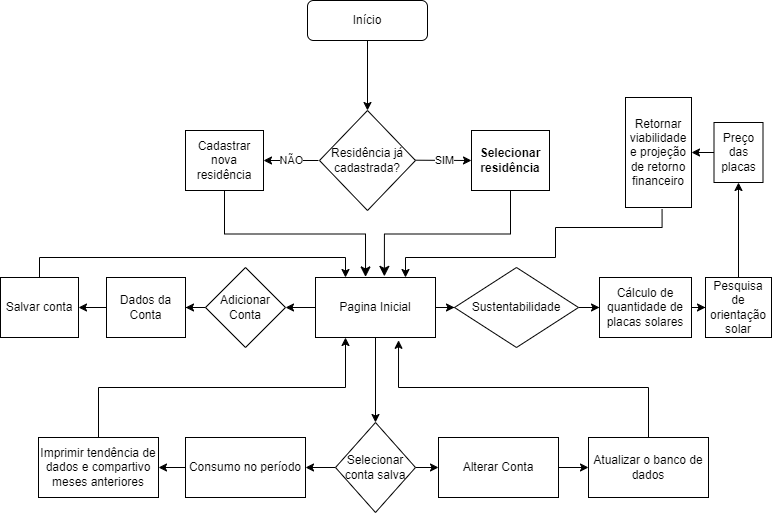

The diagram above was exported from draw.io. Its source (the exported page's mxGraphModel, read from the mxfile embedded in the PNG):
<mxGraphModel dx="1138" dy="672" grid="1" gridSize="10" guides="1" tooltips="1" connect="1" arrows="1" fold="1" page="1" pageScale="1" pageWidth="827" pageHeight="1169" math="0" shadow="0">
  <root>
    <mxCell id="WIyWlLk6GJQsqaUBKTNV-0" />
    <mxCell id="WIyWlLk6GJQsqaUBKTNV-1" parent="WIyWlLk6GJQsqaUBKTNV-0" />
    <mxCell id="WIyWlLk6GJQsqaUBKTNV-2" value="" style="rounded=0;html=1;jettySize=auto;orthogonalLoop=1;fontSize=11;endArrow=classic;endFill=1;endSize=8;strokeWidth=1;shadow=0;labelBackgroundColor=none;edgeStyle=orthogonalEdgeStyle;exitX=0.5;exitY=1;exitDx=0;exitDy=0;entryX=0.574;entryY=-0.019;entryDx=0;entryDy=0;entryPerimeter=0;" parent="WIyWlLk6GJQsqaUBKTNV-1" edge="1" target="HsQvCj_lRUJRRgkSwoSf-4" source="YraOOQmpstsJ0q8z-m_v-6">
      <mxGeometry relative="1" as="geometry">
        <mxPoint x="414" y="327" as="targetPoint" />
        <mxPoint x="549" y="260" as="sourcePoint" />
      </mxGeometry>
    </mxCell>
    <mxCell id="WIyWlLk6GJQsqaUBKTNV-3" value="Início" style="rounded=1;whiteSpace=wrap;html=1;fontSize=12;glass=0;strokeWidth=1;shadow=0;" parent="WIyWlLk6GJQsqaUBKTNV-1" vertex="1">
      <mxGeometry x="346" y="50" width="120" height="40" as="geometry" />
    </mxCell>
    <mxCell id="HsQvCj_lRUJRRgkSwoSf-5" value="" style="edgeStyle=orthogonalEdgeStyle;rounded=0;orthogonalLoop=1;jettySize=auto;html=1;exitDx=0;exitDy=0;" parent="WIyWlLk6GJQsqaUBKTNV-1" target="HsQvCj_lRUJRRgkSwoSf-4" edge="1">
      <mxGeometry relative="1" as="geometry">
        <mxPoint x="414" y="327" as="sourcePoint" />
      </mxGeometry>
    </mxCell>
    <mxCell id="HsQvCj_lRUJRRgkSwoSf-11" value="" style="edgeStyle=orthogonalEdgeStyle;rounded=0;orthogonalLoop=1;jettySize=auto;html=1;" parent="WIyWlLk6GJQsqaUBKTNV-1" source="HsQvCj_lRUJRRgkSwoSf-4" target="HsQvCj_lRUJRRgkSwoSf-10" edge="1">
      <mxGeometry relative="1" as="geometry" />
    </mxCell>
    <mxCell id="HsQvCj_lRUJRRgkSwoSf-25" value="" style="edgeStyle=orthogonalEdgeStyle;rounded=0;orthogonalLoop=1;jettySize=auto;html=1;" parent="WIyWlLk6GJQsqaUBKTNV-1" source="HsQvCj_lRUJRRgkSwoSf-4" target="HsQvCj_lRUJRRgkSwoSf-24" edge="1">
      <mxGeometry relative="1" as="geometry" />
    </mxCell>
    <mxCell id="HsQvCj_lRUJRRgkSwoSf-37" value="" style="edgeStyle=orthogonalEdgeStyle;rounded=0;orthogonalLoop=1;jettySize=auto;html=1;" parent="WIyWlLk6GJQsqaUBKTNV-1" source="HsQvCj_lRUJRRgkSwoSf-4" target="HsQvCj_lRUJRRgkSwoSf-36" edge="1">
      <mxGeometry relative="1" as="geometry" />
    </mxCell>
    <mxCell id="HsQvCj_lRUJRRgkSwoSf-4" value="Pagina Inicial" style="rounded=0;whiteSpace=wrap;html=1;" parent="WIyWlLk6GJQsqaUBKTNV-1" vertex="1">
      <mxGeometry x="354" y="327" width="120" height="60" as="geometry" />
    </mxCell>
    <mxCell id="HsQvCj_lRUJRRgkSwoSf-13" value="" style="edgeStyle=orthogonalEdgeStyle;rounded=0;orthogonalLoop=1;jettySize=auto;html=1;" parent="WIyWlLk6GJQsqaUBKTNV-1" source="HsQvCj_lRUJRRgkSwoSf-10" target="HsQvCj_lRUJRRgkSwoSf-12" edge="1">
      <mxGeometry relative="1" as="geometry" />
    </mxCell>
    <mxCell id="HsQvCj_lRUJRRgkSwoSf-10" value="Adicionar Conta" style="rhombus;whiteSpace=wrap;html=1;rounded=0;" parent="WIyWlLk6GJQsqaUBKTNV-1" vertex="1">
      <mxGeometry x="244" y="317" width="80" height="80" as="geometry" />
    </mxCell>
    <mxCell id="HsQvCj_lRUJRRgkSwoSf-15" value="" style="edgeStyle=orthogonalEdgeStyle;rounded=0;orthogonalLoop=1;jettySize=auto;html=1;" parent="WIyWlLk6GJQsqaUBKTNV-1" source="HsQvCj_lRUJRRgkSwoSf-12" target="HsQvCj_lRUJRRgkSwoSf-14" edge="1">
      <mxGeometry relative="1" as="geometry" />
    </mxCell>
    <mxCell id="HsQvCj_lRUJRRgkSwoSf-12" value="Dados da Conta" style="whiteSpace=wrap;html=1;rounded=0;" parent="WIyWlLk6GJQsqaUBKTNV-1" vertex="1">
      <mxGeometry x="145" y="327" width="79" height="60" as="geometry" />
    </mxCell>
    <mxCell id="HsQvCj_lRUJRRgkSwoSf-20" value="" style="edgeStyle=orthogonalEdgeStyle;rounded=0;orthogonalLoop=1;jettySize=auto;html=1;exitX=0.5;exitY=0;exitDx=0;exitDy=0;endArrow=classic;endFill=1;entryX=0.25;entryY=0;entryDx=0;entryDy=0;" parent="WIyWlLk6GJQsqaUBKTNV-1" source="HsQvCj_lRUJRRgkSwoSf-14" target="HsQvCj_lRUJRRgkSwoSf-4" edge="1">
      <mxGeometry relative="1" as="geometry">
        <mxPoint x="414.00000000000006" y="307" as="targetPoint" />
        <Array as="points">
          <mxPoint x="78" y="307" />
          <mxPoint x="384" y="307" />
        </Array>
      </mxGeometry>
    </mxCell>
    <mxCell id="HsQvCj_lRUJRRgkSwoSf-14" value="Salvar conta" style="whiteSpace=wrap;html=1;rounded=0;" parent="WIyWlLk6GJQsqaUBKTNV-1" vertex="1">
      <mxGeometry x="39" y="327" width="78" height="60" as="geometry" />
    </mxCell>
    <mxCell id="HsQvCj_lRUJRRgkSwoSf-27" value="" style="edgeStyle=orthogonalEdgeStyle;rounded=0;orthogonalLoop=1;jettySize=auto;html=1;" parent="WIyWlLk6GJQsqaUBKTNV-1" source="HsQvCj_lRUJRRgkSwoSf-24" target="HsQvCj_lRUJRRgkSwoSf-26" edge="1">
      <mxGeometry relative="1" as="geometry" />
    </mxCell>
    <mxCell id="HsQvCj_lRUJRRgkSwoSf-32" value="" style="edgeStyle=orthogonalEdgeStyle;rounded=0;orthogonalLoop=1;jettySize=auto;html=1;" parent="WIyWlLk6GJQsqaUBKTNV-1" source="HsQvCj_lRUJRRgkSwoSf-24" target="HsQvCj_lRUJRRgkSwoSf-31" edge="1">
      <mxGeometry relative="1" as="geometry" />
    </mxCell>
    <mxCell id="HsQvCj_lRUJRRgkSwoSf-24" value="Selecionar conta salva" style="rhombus;whiteSpace=wrap;html=1;rounded=0;" parent="WIyWlLk6GJQsqaUBKTNV-1" vertex="1">
      <mxGeometry x="374" y="472" width="80" height="90" as="geometry" />
    </mxCell>
    <mxCell id="HsQvCj_lRUJRRgkSwoSf-29" value="" style="edgeStyle=orthogonalEdgeStyle;rounded=0;orthogonalLoop=1;jettySize=auto;html=1;" parent="WIyWlLk6GJQsqaUBKTNV-1" source="HsQvCj_lRUJRRgkSwoSf-26" target="HsQvCj_lRUJRRgkSwoSf-28" edge="1">
      <mxGeometry relative="1" as="geometry" />
    </mxCell>
    <mxCell id="HsQvCj_lRUJRRgkSwoSf-26" value="Consumo no período" style="whiteSpace=wrap;html=1;rounded=0;" parent="WIyWlLk6GJQsqaUBKTNV-1" vertex="1">
      <mxGeometry x="224" y="487" width="120" height="60" as="geometry" />
    </mxCell>
    <mxCell id="HsQvCj_lRUJRRgkSwoSf-30" value="" style="edgeStyle=orthogonalEdgeStyle;rounded=0;orthogonalLoop=1;jettySize=auto;html=1;entryX=0.25;entryY=1;entryDx=0;entryDy=0;exitX=0.5;exitY=0;exitDx=0;exitDy=0;" parent="WIyWlLk6GJQsqaUBKTNV-1" source="HsQvCj_lRUJRRgkSwoSf-28" target="HsQvCj_lRUJRRgkSwoSf-4" edge="1">
      <mxGeometry relative="1" as="geometry" />
    </mxCell>
    <mxCell id="HsQvCj_lRUJRRgkSwoSf-28" value="Imprimir tendência de dados e compartivo meses anteriores" style="whiteSpace=wrap;html=1;rounded=0;" parent="WIyWlLk6GJQsqaUBKTNV-1" vertex="1">
      <mxGeometry x="77" y="487" width="120" height="60" as="geometry" />
    </mxCell>
    <mxCell id="HsQvCj_lRUJRRgkSwoSf-34" value="" style="edgeStyle=orthogonalEdgeStyle;rounded=0;orthogonalLoop=1;jettySize=auto;html=1;" parent="WIyWlLk6GJQsqaUBKTNV-1" source="HsQvCj_lRUJRRgkSwoSf-31" target="HsQvCj_lRUJRRgkSwoSf-33" edge="1">
      <mxGeometry relative="1" as="geometry" />
    </mxCell>
    <mxCell id="HsQvCj_lRUJRRgkSwoSf-31" value="Alterar Conta" style="whiteSpace=wrap;html=1;rounded=0;" parent="WIyWlLk6GJQsqaUBKTNV-1" vertex="1">
      <mxGeometry x="477" y="487" width="120" height="60" as="geometry" />
    </mxCell>
    <mxCell id="HsQvCj_lRUJRRgkSwoSf-35" style="edgeStyle=orthogonalEdgeStyle;rounded=0;orthogonalLoop=1;jettySize=auto;html=1;exitX=0.5;exitY=0;exitDx=0;exitDy=0;entryX=0.692;entryY=1.047;entryDx=0;entryDy=0;entryPerimeter=0;" parent="WIyWlLk6GJQsqaUBKTNV-1" source="HsQvCj_lRUJRRgkSwoSf-33" target="HsQvCj_lRUJRRgkSwoSf-4" edge="1">
      <mxGeometry relative="1" as="geometry" />
    </mxCell>
    <mxCell id="HsQvCj_lRUJRRgkSwoSf-33" value="Atualizar o banco de dados" style="whiteSpace=wrap;html=1;rounded=0;" parent="WIyWlLk6GJQsqaUBKTNV-1" vertex="1">
      <mxGeometry x="627" y="487" width="120" height="60" as="geometry" />
    </mxCell>
    <mxCell id="HsQvCj_lRUJRRgkSwoSf-39" value="" style="edgeStyle=orthogonalEdgeStyle;rounded=0;orthogonalLoop=1;jettySize=auto;html=1;" parent="WIyWlLk6GJQsqaUBKTNV-1" source="HsQvCj_lRUJRRgkSwoSf-36" target="HsQvCj_lRUJRRgkSwoSf-38" edge="1">
      <mxGeometry relative="1" as="geometry" />
    </mxCell>
    <mxCell id="HsQvCj_lRUJRRgkSwoSf-36" value="Sustentabilidade" style="rhombus;whiteSpace=wrap;html=1;rounded=0;" parent="WIyWlLk6GJQsqaUBKTNV-1" vertex="1">
      <mxGeometry x="493" y="317" width="124" height="80" as="geometry" />
    </mxCell>
    <mxCell id="HsQvCj_lRUJRRgkSwoSf-41" value="" style="edgeStyle=orthogonalEdgeStyle;rounded=0;orthogonalLoop=1;jettySize=auto;html=1;" parent="WIyWlLk6GJQsqaUBKTNV-1" source="HsQvCj_lRUJRRgkSwoSf-38" target="HsQvCj_lRUJRRgkSwoSf-40" edge="1">
      <mxGeometry relative="1" as="geometry" />
    </mxCell>
    <mxCell id="HsQvCj_lRUJRRgkSwoSf-38" value="Cálculo de quantidade de placas solares" style="whiteSpace=wrap;html=1;rounded=0;" parent="WIyWlLk6GJQsqaUBKTNV-1" vertex="1">
      <mxGeometry x="638" y="327" width="92" height="60" as="geometry" />
    </mxCell>
    <mxCell id="HsQvCj_lRUJRRgkSwoSf-43" value="" style="edgeStyle=orthogonalEdgeStyle;rounded=0;orthogonalLoop=1;jettySize=auto;html=1;" parent="WIyWlLk6GJQsqaUBKTNV-1" source="HsQvCj_lRUJRRgkSwoSf-40" target="HsQvCj_lRUJRRgkSwoSf-42" edge="1">
      <mxGeometry relative="1" as="geometry" />
    </mxCell>
    <mxCell id="HsQvCj_lRUJRRgkSwoSf-40" value="Pesquisa de orientação solar" style="whiteSpace=wrap;html=1;rounded=0;" parent="WIyWlLk6GJQsqaUBKTNV-1" vertex="1">
      <mxGeometry x="744" y="327" width="66" height="60" as="geometry" />
    </mxCell>
    <mxCell id="HsQvCj_lRUJRRgkSwoSf-45" value="" style="edgeStyle=orthogonalEdgeStyle;rounded=0;orthogonalLoop=1;jettySize=auto;html=1;" parent="WIyWlLk6GJQsqaUBKTNV-1" source="HsQvCj_lRUJRRgkSwoSf-42" target="HsQvCj_lRUJRRgkSwoSf-44" edge="1">
      <mxGeometry relative="1" as="geometry" />
    </mxCell>
    <mxCell id="HsQvCj_lRUJRRgkSwoSf-42" value="Preço das placas" style="whiteSpace=wrap;html=1;rounded=0;" parent="WIyWlLk6GJQsqaUBKTNV-1" vertex="1">
      <mxGeometry x="752.5" y="172" width="49" height="60" as="geometry" />
    </mxCell>
    <mxCell id="HsQvCj_lRUJRRgkSwoSf-46" style="edgeStyle=orthogonalEdgeStyle;rounded=0;orthogonalLoop=1;jettySize=auto;html=1;exitX=0.554;exitY=1.017;exitDx=0;exitDy=0;entryX=0.75;entryY=0;entryDx=0;entryDy=0;exitPerimeter=0;" parent="WIyWlLk6GJQsqaUBKTNV-1" source="HsQvCj_lRUJRRgkSwoSf-44" target="HsQvCj_lRUJRRgkSwoSf-4" edge="1">
      <mxGeometry relative="1" as="geometry">
        <Array as="points">
          <mxPoint x="701" y="277" />
          <mxPoint x="594" y="277" />
          <mxPoint x="594" y="307" />
          <mxPoint x="444" y="307" />
        </Array>
      </mxGeometry>
    </mxCell>
    <mxCell id="HsQvCj_lRUJRRgkSwoSf-44" value="Retornar viabilidade e projeção de retorno financeiro" style="whiteSpace=wrap;html=1;rounded=0;" parent="WIyWlLk6GJQsqaUBKTNV-1" vertex="1">
      <mxGeometry x="664" y="147" width="66" height="110" as="geometry" />
    </mxCell>
    <mxCell id="YraOOQmpstsJ0q8z-m_v-0" value="" style="endArrow=classic;html=1;rounded=0;entryX=0;entryY=0.5;entryDx=0;entryDy=0;" edge="1" parent="WIyWlLk6GJQsqaUBKTNV-1" target="YraOOQmpstsJ0q8z-m_v-6">
      <mxGeometry relative="1" as="geometry">
        <mxPoint x="454" y="209.71" as="sourcePoint" />
        <mxPoint x="504" y="210.21" as="targetPoint" />
      </mxGeometry>
    </mxCell>
    <mxCell id="YraOOQmpstsJ0q8z-m_v-1" value="SIM" style="edgeLabel;resizable=0;html=1;align=center;verticalAlign=middle;" connectable="0" vertex="1" parent="YraOOQmpstsJ0q8z-m_v-0">
      <mxGeometry relative="1" as="geometry" />
    </mxCell>
    <mxCell id="YraOOQmpstsJ0q8z-m_v-3" value="" style="endArrow=classic;html=1;rounded=0;entryX=1;entryY=0.5;entryDx=0;entryDy=0;" edge="1" parent="WIyWlLk6GJQsqaUBKTNV-1" target="YraOOQmpstsJ0q8z-m_v-8">
      <mxGeometry relative="1" as="geometry">
        <mxPoint x="357" y="210" as="sourcePoint" />
        <mxPoint x="302" y="212" as="targetPoint" />
      </mxGeometry>
    </mxCell>
    <mxCell id="YraOOQmpstsJ0q8z-m_v-4" value="NÃO" style="edgeLabel;resizable=0;html=1;align=center;verticalAlign=middle;" connectable="0" vertex="1" parent="YraOOQmpstsJ0q8z-m_v-3">
      <mxGeometry relative="1" as="geometry" />
    </mxCell>
    <mxCell id="YraOOQmpstsJ0q8z-m_v-5" value="Residência já cadastrada?" style="rhombus;whiteSpace=wrap;html=1;rounded=0;" vertex="1" parent="WIyWlLk6GJQsqaUBKTNV-1">
      <mxGeometry x="358" y="160" width="96" height="100" as="geometry" />
    </mxCell>
    <mxCell id="YraOOQmpstsJ0q8z-m_v-6" value="Selecionar residência" style="whiteSpace=wrap;html=1;rounded=0;fontStyle=1" vertex="1" parent="WIyWlLk6GJQsqaUBKTNV-1">
      <mxGeometry x="510" y="180" width="78" height="60" as="geometry" />
    </mxCell>
    <mxCell id="YraOOQmpstsJ0q8z-m_v-8" value="Cadastrar nova residência" style="whiteSpace=wrap;html=1;rounded=0;" vertex="1" parent="WIyWlLk6GJQsqaUBKTNV-1">
      <mxGeometry x="224" y="180" width="78" height="60" as="geometry" />
    </mxCell>
    <mxCell id="YraOOQmpstsJ0q8z-m_v-10" value="" style="rounded=0;html=1;jettySize=auto;orthogonalLoop=1;fontSize=11;endArrow=classic;endFill=1;endSize=8;strokeWidth=1;shadow=0;labelBackgroundColor=none;edgeStyle=orthogonalEdgeStyle;exitX=0.5;exitY=1;exitDx=0;exitDy=0;entryX=0.417;entryY=-0.01;entryDx=0;entryDy=0;entryPerimeter=0;" edge="1" parent="WIyWlLk6GJQsqaUBKTNV-1" source="YraOOQmpstsJ0q8z-m_v-8" target="HsQvCj_lRUJRRgkSwoSf-4">
      <mxGeometry relative="1" as="geometry">
        <mxPoint x="424" y="337" as="targetPoint" />
        <mxPoint x="559" y="250" as="sourcePoint" />
      </mxGeometry>
    </mxCell>
    <mxCell id="YraOOQmpstsJ0q8z-m_v-11" value="" style="endArrow=classic;html=1;rounded=0;exitX=0.5;exitY=1;exitDx=0;exitDy=0;" edge="1" parent="WIyWlLk6GJQsqaUBKTNV-1" source="WIyWlLk6GJQsqaUBKTNV-3" target="YraOOQmpstsJ0q8z-m_v-5">
      <mxGeometry width="50" height="50" relative="1" as="geometry">
        <mxPoint x="300" y="280" as="sourcePoint" />
        <mxPoint x="350" y="230" as="targetPoint" />
      </mxGeometry>
    </mxCell>
  </root>
</mxGraphModel>